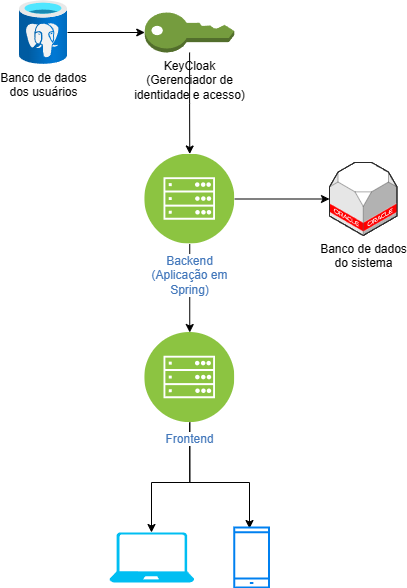

The diagram above was exported from draw.io. Its source (the exported page's mxGraphModel, read from the mxfile embedded in the PNG):
<mxGraphModel dx="2066" dy="1145" grid="1" gridSize="10" guides="1" tooltips="1" connect="1" arrows="1" fold="1" page="1" pageScale="1" pageWidth="827" pageHeight="1169" math="0" shadow="0">
  <root>
    <mxCell id="0" />
    <mxCell id="1" parent="0" />
    <mxCell id="Q1zgihsT76mC-40aGGJU-7" style="edgeStyle=orthogonalEdgeStyle;rounded=0;orthogonalLoop=1;jettySize=auto;html=1;" edge="1" parent="1" source="Q1zgihsT76mC-40aGGJU-3" target="Q1zgihsT76mC-40aGGJU-5">
      <mxGeometry relative="1" as="geometry" />
    </mxCell>
    <mxCell id="Q1zgihsT76mC-40aGGJU-3" value="Banco de dados&lt;br&gt;dos usuários" style="image;aspect=fixed;html=1;points=[];align=center;fontSize=12;image=img/lib/azure2/databases/Azure_Database_PostgreSQL_Server.svg;" vertex="1" parent="1">
      <mxGeometry x="220" y="318" width="48" height="64" as="geometry" />
    </mxCell>
    <mxCell id="Q1zgihsT76mC-40aGGJU-4" value="Banco de dados&lt;br&gt;do sistema" style="verticalLabelPosition=bottom;html=1;verticalAlign=top;strokeWidth=1;align=center;outlineConnect=0;dashed=0;outlineConnect=0;shape=mxgraph.aws3d.oracleDbServer;fillColor=#ffffff;strokeColor=#5E5E5E;aspect=fixed;" vertex="1" parent="1">
      <mxGeometry x="530" y="480" width="67.51" height="73" as="geometry" />
    </mxCell>
    <mxCell id="Q1zgihsT76mC-40aGGJU-9" value="" style="edgeStyle=orthogonalEdgeStyle;rounded=0;orthogonalLoop=1;jettySize=auto;html=1;" edge="1" parent="1" source="Q1zgihsT76mC-40aGGJU-5" target="Q1zgihsT76mC-40aGGJU-6">
      <mxGeometry relative="1" as="geometry" />
    </mxCell>
    <mxCell id="Q1zgihsT76mC-40aGGJU-5" value="KeyCloak&lt;br&gt;(Gerenciador de&lt;br&gt;identidade e acesso)" style="outlineConnect=0;dashed=0;verticalLabelPosition=bottom;verticalAlign=top;align=center;html=1;shape=mxgraph.aws3.add_on;fillColor=#759C3E;gradientColor=none;" vertex="1" parent="1">
      <mxGeometry x="345.25" y="330" width="89.5" height="40" as="geometry" />
    </mxCell>
    <mxCell id="Q1zgihsT76mC-40aGGJU-10" value="" style="edgeStyle=orthogonalEdgeStyle;rounded=0;orthogonalLoop=1;jettySize=auto;html=1;" edge="1" parent="1" source="Q1zgihsT76mC-40aGGJU-6" target="Q1zgihsT76mC-40aGGJU-4">
      <mxGeometry relative="1" as="geometry" />
    </mxCell>
    <mxCell id="Q1zgihsT76mC-40aGGJU-13" value="" style="edgeStyle=orthogonalEdgeStyle;rounded=0;orthogonalLoop=1;jettySize=auto;html=1;" edge="1" parent="1" source="Q1zgihsT76mC-40aGGJU-6" target="Q1zgihsT76mC-40aGGJU-12">
      <mxGeometry relative="1" as="geometry" />
    </mxCell>
    <mxCell id="Q1zgihsT76mC-40aGGJU-6" value="Backend&lt;br&gt;(Aplicação em&lt;br&gt;Spring)" style="image;aspect=fixed;perimeter=ellipsePerimeter;html=1;align=center;shadow=0;dashed=0;fontColor=#4277BB;labelBackgroundColor=default;fontSize=12;spacingTop=3;image=img/lib/ibm/infrastructure/mobile_backend.svg;" vertex="1" parent="1">
      <mxGeometry x="345.25" y="471.5" width="90" height="90" as="geometry" />
    </mxCell>
    <mxCell id="Q1zgihsT76mC-40aGGJU-17" value="" style="edgeStyle=orthogonalEdgeStyle;rounded=0;orthogonalLoop=1;jettySize=auto;html=1;" edge="1" parent="1" source="Q1zgihsT76mC-40aGGJU-12" target="Q1zgihsT76mC-40aGGJU-14">
      <mxGeometry relative="1" as="geometry">
        <Array as="points">
          <mxPoint x="390" y="800" />
          <mxPoint x="352" y="800" />
        </Array>
      </mxGeometry>
    </mxCell>
    <mxCell id="Q1zgihsT76mC-40aGGJU-19" style="edgeStyle=orthogonalEdgeStyle;rounded=0;orthogonalLoop=1;jettySize=auto;html=1;entryX=0.439;entryY=0.017;entryDx=0;entryDy=0;entryPerimeter=0;" edge="1" parent="1" source="Q1zgihsT76mC-40aGGJU-12" target="Q1zgihsT76mC-40aGGJU-15">
      <mxGeometry relative="1" as="geometry">
        <mxPoint x="410" y="860" as="targetPoint" />
        <Array as="points">
          <mxPoint x="390" y="800" />
          <mxPoint x="450" y="800" />
        </Array>
      </mxGeometry>
    </mxCell>
    <mxCell id="Q1zgihsT76mC-40aGGJU-12" value="Frontend" style="image;aspect=fixed;perimeter=ellipsePerimeter;html=1;align=center;shadow=0;dashed=0;fontColor=#4277BB;labelBackgroundColor=default;fontSize=12;spacingTop=3;image=img/lib/ibm/infrastructure/mobile_backend.svg;" vertex="1" parent="1">
      <mxGeometry x="345.25" y="650" width="90" height="90" as="geometry" />
    </mxCell>
    <mxCell id="Q1zgihsT76mC-40aGGJU-14" value="" style="verticalLabelPosition=bottom;html=1;verticalAlign=top;align=center;strokeColor=none;fillColor=#00BEF2;shape=mxgraph.azure.laptop;pointerEvents=1;" vertex="1" parent="1">
      <mxGeometry x="310" y="850" width="84.75" height="50" as="geometry" />
    </mxCell>
    <mxCell id="Q1zgihsT76mC-40aGGJU-15" value="" style="html=1;verticalLabelPosition=bottom;align=center;labelBackgroundColor=#ffffff;verticalAlign=top;strokeWidth=2;strokeColor=#0080F0;shadow=0;dashed=0;shape=mxgraph.ios7.icons.smartphone;" vertex="1" parent="1">
      <mxGeometry x="434.75" y="845" width="34.75" height="60" as="geometry" />
    </mxCell>
  </root>
</mxGraphModel>